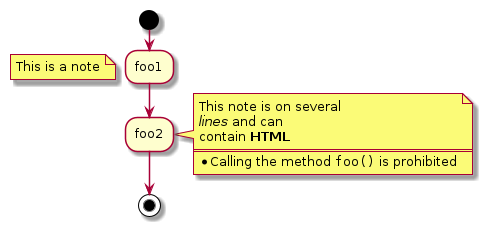

The diagram above was rendered by PlantUML. Its source (embedded in the PNG):
@startuml

start
:foo1;
floating note left: This is a note
:foo2;
note right
  This note is on several
  //lines// and can
  contain <b>HTML</b>
  ====
  * Calling the method ""foo()"" is prohibited
end note
stop

@enduml